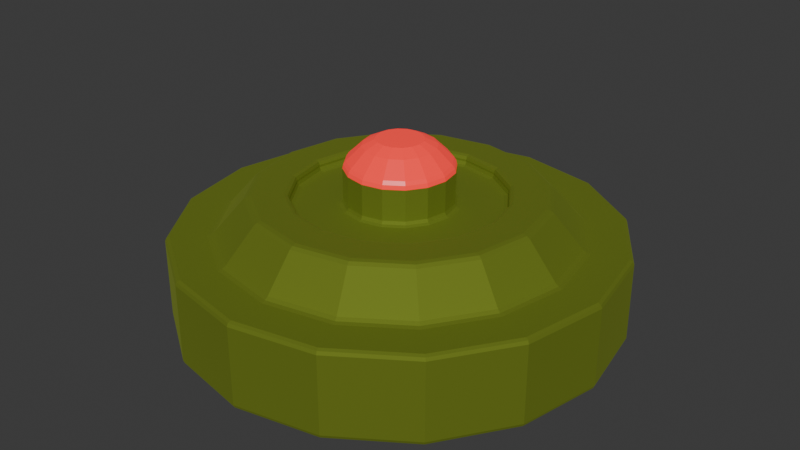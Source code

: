 # Source: LowPolyMine.blend  (saved by Blender 4.0.36; exported with 4.5.12 LTS)
import bpy
from mathutils import Matrix  # noqa: F401  (used for matrix-valued properties, if any)

bpy.ops.wm.read_factory_settings(use_empty=True)
scene = bpy.context.scene
scene.name = 'Scene'

# ---- collections
col_collection = bpy.data.collections.new('Collection'); scene.collection.children.link(col_collection)

# ---- materials (node trees are filled in below, after node groups)
mat_mine = bpy.data.materials.new('mine')
mat_mineglow = bpy.data.materials.new('mineglow')

# ---- material node trees
mat_mine.use_nodes = True; mat_mine.node_tree.nodes.clear()
_N = mat_mine.node_tree.nodes; _L = mat_mine.node_tree.links
n0 = _N.new('ShaderNodeBsdfPrincipled'); n0.name = 'Principled BSDF'; n0.location = (10, 300)
n0.inputs[0].default_value = (0.2875, 0.3564, 0.0497, 1.0)
n0.inputs[1].default_value = 0.9955
n0.inputs[2].default_value = 0.8591
n0.inputs[3].default_value = 1.45
n1 = _N.new('ShaderNodeOutputMaterial'); n1.name = 'Material Output'; n1.location = (300, 300)
_L.new(n0.outputs[0], n1.inputs[0])
n1.is_active_output = True
mat_mineglow.use_nodes = True; mat_mineglow.node_tree.nodes.clear()
_N = mat_mineglow.node_tree.nodes; _L = mat_mineglow.node_tree.links
n0 = _N.new('ShaderNodeOutputMaterial'); n0.name = 'Material Output'; n0.location = (300, 300)
n1 = _N.new('ShaderNodeBsdfPrincipled'); n1.name = 'Principled BSDF'; n1.location = (10, 300)
n1.inputs[0].default_value = (0.8, 0.03389, 0.02787, 1.0)
n1.inputs[2].default_value = 0.3227
n1.inputs[3].default_value = 1.45
n1.inputs[27].default_value = (0.7989, 0.0344, 0.02833, 1.0)
n1.inputs[28].default_value = 0.7
_L.new(n1.outputs[0], n0.inputs[0])
n0.is_active_output = True

# ---- world
world_world = bpy.data.worlds.new('World'); scene.world = world_world
world_world.use_nodes = True; world_world.node_tree.nodes.clear()
_N = world_world.node_tree.nodes; _L = world_world.node_tree.links
n0 = _N.new('ShaderNodeOutputWorld'); n0.name = 'World Output'; n0.location = (300, 300)
n1 = _N.new('ShaderNodeBackground'); n1.name = 'Background'; n1.location = (10, 300)
n1.inputs[0].default_value = (0.05088, 0.05088, 0.05088, 1.0)
_L.new(n1.outputs[0], n0.inputs[0])
n0.is_active_output = True
world_world.color = (0.05088, 0.05088, 0.05088)
world_world.use_sun_shadow = False
world_world.sun_shadow_jitter_overblur = 0.0

# ---- meshes
me_cylinder = bpy.data.meshes.new('Cylinder')
me_cylinder.from_pydata([(0.0, 0.6285, -0.07813), (0.2405, 0.5807, -0.07813), (0.4444, 0.4444, -0.07813), (0.5807, 0.2405, -0.07813), (0.6285, 0.0, -0.07813), (0.5807, -0.2405, -0.07813), (0.4444, -0.4444, -0.07813), (0.2405, -0.5807, -0.07813), (0.0, -0.6285, -0.07813), (-0.2405, -0.5807, -0.07813), (-0.4444, -0.4444, -0.07813), (-0.5807, -0.2405, -0.07813), (-0.6285, 0.0, -0.07813), (-0.5807, 0.2405, -0.07813), (-0.4444, 0.4444, -0.07813), (-0.2405, 0.5807, -0.07813), (0.06167, 0.1489, 0.7017), (1.351e-08, 0.1611, 0.7017), (0.1139, 0.1139, 0.7017), (0.1489, 0.06167, 0.7017), (0.1611, 3.203e-08, 0.7017), (0.1489, -0.06167, 0.7017), (0.1139, -0.1139, 0.7017), (0.06167, -0.1489, 0.7017), (1.351e-08, -0.1611, 0.7017), (-0.06167, -0.1489, 0.7017), (-0.1139, -0.1139, 0.7017), (-0.1489, -0.06167, 0.7017), (-0.1611, 7.956e-09, 0.7017), (-0.1489, 0.06167, 0.7017), (-0.1139, 0.1139, 0.7017), (-0.06167, 0.1489, 0.7017), (0.04001, 0.09658, 0.7299), (1.76e-08, 0.1045, 0.7299), (0.07392, 0.07392, 0.7299), (0.09658, 0.04001, 0.7299), (0.1045, 2.111e-08, 0.7299), (0.09658, -0.04001, 0.7299), (0.07392, -0.07392, 0.7299), (0.04001, -0.09658, 0.7299), (1.76e-08, -0.1045, 0.7299), (-0.04001, -0.09658, 0.7299), (-0.07392, -0.07392, 0.7299), (-0.09658, -0.04001, 0.7299), (-0.1045, 5.489e-09, 0.7299), (-0.09658, 0.04001, 0.7299), (-0.07392, 0.07392, 0.7299), (-0.04001, 0.09658, 0.7299), (4.854e-06, 2.019e-06, 0.7299), (-1.261e-05, 0.0, -0.07813), (0.0, 0.8219, 0.3157), (3.99e-10, 0.7883, 0.3309), (1.164e-10, 0.8036, 0.3202), (0.3017, 0.7283, 0.3309), (0.3145, 0.7593, 0.3157), (0.3075, 0.7424, 0.3202), (0.5574, 0.5574, 0.3309), (0.5812, 0.5812, 0.3157), (0.5682, 0.5682, 0.3202), (0.7283, 0.3017, 0.3309), (0.7593, 0.3145, 0.3157), (0.7424, 0.3075, 0.3202), (0.7883, 1.845e-10, 0.3309), (0.8219, 0.0, 0.3157), (0.8036, 5.821e-11, 0.3202), (0.7283, -0.3017, 0.3309), (0.7593, -0.3145, 0.3157), (0.7424, -0.3075, 0.3202), (0.5574, -0.5574, 0.3309), (0.5812, -0.5812, 0.3157), (0.5682, -0.5682, 0.3202), (0.3017, -0.7283, 0.3309), (0.3145, -0.7593, 0.3157), (0.3075, -0.7424, 0.3202), (3.99e-10, -0.7883, 0.3309), (0.0, -0.8219, 0.3157), (1.164e-10, -0.8036, 0.3202), (-0.3017, -0.7283, 0.3309), (-0.3145, -0.7593, 0.3157), (-0.3075, -0.7424, 0.3202), (-0.5574, -0.5574, 0.3309), (-0.5812, -0.5812, 0.3157), (-0.5682, -0.5682, 0.3202), (-0.7283, -0.3017, 0.3309), (-0.7593, -0.3145, 0.3157), (-0.7424, -0.3075, 0.3202), (-0.7883, 1.845e-10, 0.3309), (-0.8219, 0.0, 0.3157), (-0.8036, 5.821e-11, 0.3202), (-0.7283, 0.3017, 0.3309), (-0.7593, 0.3145, 0.3157), (-0.7424, 0.3075, 0.3202), (-0.5574, 0.5574, 0.3309), (-0.5812, 0.5812, 0.3157), (-0.5682, 0.5682, 0.3202), (-0.3017, 0.7283, 0.3309), (-0.3145, 0.7593, 0.3157), (-0.3075, 0.7424, 0.3202), (0.3749, 0.905, 0.3157), (0.3827, 0.9239, 0.2957), (0.3804, 0.9184, 0.3099), (0.0, 1.0, 0.2957), (0.0, 0.9796, 0.3157), (0.0, 0.994, 0.3099), (0.6927, 0.6927, 0.3157), (0.7071, 0.7071, 0.2957), (0.7029, 0.7029, 0.3099), (0.905, 0.3749, 0.3157), (0.9239, 0.3827, 0.2957), (0.9184, 0.3804, 0.3099), (0.9796, 0.0, 0.3157), (1.0, 0.0, 0.2957), (0.994, 0.0, 0.3099), (0.905, -0.3749, 0.3157), (0.9239, -0.3827, 0.2957), (0.9184, -0.3804, 0.3099), (0.6927, -0.6927, 0.3157), (0.7071, -0.7071, 0.2957), (0.7029, -0.7029, 0.3099), (0.3749, -0.905, 0.3157), (0.3827, -0.9239, 0.2957), (0.3804, -0.9184, 0.3099), (0.0, -0.9796, 0.3157), (0.0, -1.0, 0.2957), (0.0, -0.994, 0.3099), (-0.3749, -0.905, 0.3157), (-0.3827, -0.9239, 0.2957), (-0.3804, -0.9184, 0.3099), (-0.6927, -0.6927, 0.3157), (-0.7071, -0.7071, 0.2957), (-0.7029, -0.7029, 0.3099), (-0.905, -0.3749, 0.3157), (-0.9239, -0.3827, 0.2957), (-0.9184, -0.3804, 0.3099), (-0.9796, 0.0, 0.3157), (-1.0, 0.0, 0.2957), (-0.994, 0.0, 0.3099), (-0.905, 0.3749, 0.3157), (-0.9239, 0.3827, 0.2957), (-0.9184, 0.3804, 0.3099), (-0.6927, 0.6927, 0.3157), (-0.7071, 0.7071, 0.2957), (-0.7029, 0.7029, 0.3099), (-0.3749, 0.905, 0.3157), (-0.3827, 0.9239, 0.2957), (-0.3804, 0.9184, 0.3099), (0.1791, 0.4324, 0.4738), (0.1869, 0.4512, 0.4938), (0.1814, 0.4379, 0.4879), (5.871e-09, 0.4884, 0.4938), (5.137e-09, 0.468, 0.4738), (5.733e-09, 0.474, 0.4879), (0.3309, 0.3309, 0.4738), (0.3454, 0.3454, 0.4938), (0.3352, 0.3352, 0.4879), (0.4324, 0.1791, 0.4738), (0.4512, 0.1869, 0.4938), (0.4379, 0.1814, 0.4879), (0.468, 3.516e-09, 0.4738), (0.4884, 3.361e-09, 0.4938), (0.474, 3.463e-09, 0.4879), (0.4324, -0.1791, 0.4738), (0.4512, -0.1869, 0.4938), (0.4379, -0.1814, 0.4879), (0.3309, -0.3309, 0.4738), (0.3454, -0.3454, 0.4938), (0.3352, -0.3352, 0.4879), (0.1791, -0.4324, 0.4738), (0.1869, -0.4512, 0.4938), (0.1814, -0.4379, 0.4879), (5.137e-09, -0.468, 0.4738), (5.871e-09, -0.4884, 0.4938), (5.733e-09, -0.474, 0.4879), (-0.1791, -0.4324, 0.4738), (-0.1869, -0.4512, 0.4938), (-0.1814, -0.4379, 0.4879), (-0.3309, -0.3309, 0.4738), (-0.3454, -0.3454, 0.4938), (-0.3352, -0.3352, 0.4879), (-0.4324, -0.1791, 0.4738), (-0.4512, -0.1869, 0.4938), (-0.4379, -0.1814, 0.4879), (-0.468, 3.516e-09, 0.4738), (-0.4884, 3.361e-09, 0.4938), (-0.474, 3.492e-09, 0.4879), (-0.4324, 0.1791, 0.4738), (-0.4512, 0.1869, 0.4938), (-0.4379, 0.1814, 0.4879), (-0.3309, 0.3309, 0.4738), (-0.3454, 0.3454, 0.4938), (-0.3352, 0.3352, 0.4879), (-0.1791, 0.4324, 0.4738), (-0.1869, 0.4512, 0.4938), (-0.1814, 0.4379, 0.4879), (0.2397, 0.5786, 0.4938), (0.2525, 0.6097, 0.4786), (0.2467, 0.5955, 0.4893), (4.27e-09, 0.6599, 0.4786), (4.824e-09, 0.6263, 0.4938), (4.598e-09, 0.6446, 0.4893), (0.4428, 0.4428, 0.4938), (0.4666, 0.4666, 0.4786), (0.4558, 0.4558, 0.4893), (0.5786, 0.2397, 0.4938), (0.6097, 0.2525, 0.4786), (0.5955, 0.2467, 0.4893), (0.6263, 2.314e-09, 0.4938), (0.6599, 1.974e-09, 0.4786), (0.6446, 2.154e-09, 0.4893), (0.5786, -0.2397, 0.4938), (0.6097, -0.2525, 0.4786), (0.5955, -0.2467, 0.4893), (0.4428, -0.4428, 0.4938), (0.4666, -0.4666, 0.4786), (0.4558, -0.4558, 0.4893), (0.2397, -0.5786, 0.4938), (0.2525, -0.6097, 0.4786), (0.2467, -0.5955, 0.4893), (4.824e-09, -0.6263, 0.4938), (4.27e-09, -0.6599, 0.4786), (4.598e-09, -0.6446, 0.4893), (-0.2397, -0.5786, 0.4938), (-0.2525, -0.6097, 0.4786), (-0.2467, -0.5955, 0.4893), (-0.4428, -0.4428, 0.4938), (-0.4666, -0.4666, 0.4786), (-0.4558, -0.4558, 0.4893), (-0.5786, -0.2397, 0.4938), (-0.6097, -0.2525, 0.4786), (-0.5955, -0.2467, 0.4893), (-0.6263, 2.314e-09, 0.4938), (-0.6599, 1.974e-09, 0.4786), (-0.6446, 2.154e-09, 0.4893), (-0.5786, 0.2397, 0.4938), (-0.6097, 0.2525, 0.4786), (-0.5955, 0.2467, 0.4893), (-0.4428, 0.4428, 0.4938), (-0.4666, 0.4666, 0.4786), (-0.4558, 0.4558, 0.4893), (-0.2397, 0.5786, 0.4938), (-0.2525, 0.6097, 0.4786), (-0.2467, 0.5955, 0.4893), (0.09249, 0.2233, 0.4643), (0.1003, 0.2421, 0.4443), (0.09478, 0.2288, 0.4502), (-1.025e-08, 0.2621, 0.4443), (-9.981e-09, 0.2417, 0.4643), (-1.074e-08, 0.2477, 0.4502), (0.1709, 0.1709, 0.4643), (0.1853, 0.1853, 0.4443), (0.1751, 0.1751, 0.4502), (0.2233, 0.09249, 0.4643), (0.2421, 0.1003, 0.4443), (0.2288, 0.09478, 0.4502), (0.2417, 4.478e-08, 0.4643), (0.2621, 4.106e-08, 0.4443), (0.2477, 4.371e-08, 0.4502), (0.2233, -0.09249, 0.4643), (0.2421, -0.1003, 0.4443), (0.2288, -0.09478, 0.4502), (0.1709, -0.1709, 0.4643), (0.1853, -0.1853, 0.4443), (0.1751, -0.1751, 0.4502), (0.09249, -0.2233, 0.4643), (0.1003, -0.2421, 0.4443), (0.09478, -0.2288, 0.4502), (-9.981e-09, -0.2417, 0.4643), (-1.025e-08, -0.2621, 0.4443), (-1.074e-08, -0.2477, 0.4502), (-0.09249, -0.2233, 0.4643), (-0.1003, -0.2421, 0.4443), (-0.09478, -0.2288, 0.4502), (-0.1709, -0.1709, 0.4643), (-0.1853, -0.1853, 0.4443), (-0.1751, -0.1751, 0.4502), (-0.2233, -0.09249, 0.4643), (-0.2421, -0.1003, 0.4443), (-0.2288, -0.09478, 0.4502), (-0.2417, 8.674e-09, 0.4643), (-0.2621, 8.209e-09, 0.4443), (-0.2477, 8.586e-09, 0.4502), (-0.2233, 0.09249, 0.4643), (-0.2421, 0.1003, 0.4443), (-0.2288, 0.09478, 0.4502), (-0.1709, 0.1709, 0.4643), (-0.1853, 0.1853, 0.4443), (-0.1751, 0.1751, 0.4502), (-0.09249, 0.2233, 0.4643), (-0.1003, 0.2421, 0.4443), (-0.09478, 0.2288, 0.4502), (0.1713, 0.4136, 0.4443), (0.1791, 0.4324, 0.4643), (0.1768, 0.4269, 0.4502), (4.716e-09, 0.468, 0.4643), (2.433e-09, 0.4476, 0.4443), (3.638e-09, 0.462, 0.4502), (0.3165, 0.3165, 0.4443), (0.3309, 0.3309, 0.4643), (0.3267, 0.3267, 0.4502), (0.4136, 0.1713, 0.4443), (0.4324, 0.1791, 0.4643), (0.4269, 0.1768, 0.4502), (0.4476, 7.234e-09, 0.4443), (0.468, 3.516e-09, 0.4643), (0.462, 4.569e-09, 0.4502), (0.4136, -0.1713, 0.4443), (0.4324, -0.1791, 0.4643), (0.4269, -0.1768, 0.4502), (0.3165, -0.3165, 0.4443), (0.3309, -0.3309, 0.4643), (0.3267, -0.3267, 0.4502), (0.1713, -0.4136, 0.4443), (0.1791, -0.4324, 0.4643), (0.1768, -0.4269, 0.4502), (2.433e-09, -0.4476, 0.4443), (4.716e-09, -0.468, 0.4643), (3.667e-09, -0.462, 0.4502), (-0.1713, -0.4136, 0.4443), (-0.1791, -0.4324, 0.4643), (-0.1768, -0.4269, 0.4502), (-0.3165, -0.3165, 0.4443), (-0.3309, -0.3309, 0.4643), (-0.3267, -0.3267, 0.4502), (-0.4136, -0.1713, 0.4443), (-0.4324, -0.1791, 0.4643), (-0.4269, -0.1768, 0.4502), (-0.4476, 3.981e-09, 0.4443), (-0.468, 3.516e-09, 0.4643), (-0.462, 3.609e-09, 0.4502), (-0.4136, 0.1713, 0.4443), (-0.4324, 0.1791, 0.4643), (-0.4269, 0.1768, 0.4502), (-0.3165, 0.3165, 0.4443), (-0.3309, 0.3309, 0.4643), (-0.3267, 0.3267, 0.4502), (-0.1713, 0.4136, 0.4443), (-0.1791, 0.4324, 0.4643), (-0.1768, 0.4269, 0.4502), (0.08696, 0.2099, 0.6371), (0.09249, 0.2233, 0.603), (0.09087, 0.2194, 0.6213), (1.579e-09, 0.2417, 0.603), (5.087e-09, 0.2272, 0.6371), (3.26e-09, 0.2375, 0.6213), (0.1607, 0.1607, 0.6371), (0.1709, 0.1709, 0.603), (0.1679, 0.1679, 0.6213), (0.2099, 0.08696, 0.6371), (0.2233, 0.09249, 0.603), (0.2194, 0.09087, 0.6213), (0.2272, 4.249e-08, 0.6371), (0.2417, 4.478e-08, 0.603), (0.2375, 4.412e-08, 0.6213), (0.2099, -0.08696, 0.6371), (0.2233, -0.09249, 0.603), (0.2194, -0.09087, 0.6213), (0.1607, -0.1607, 0.6371), (0.1709, -0.1709, 0.603), (0.1679, -0.1679, 0.6213), (0.08696, -0.2099, 0.6371), (0.09249, -0.2233, 0.603), (0.09087, -0.2194, 0.6213), (5.087e-09, -0.2272, 0.6371), (1.579e-09, -0.2417, 0.603), (3.26e-09, -0.2375, 0.6213), (-0.08696, -0.2099, 0.6371), (-0.09249, -0.2233, 0.603), (-0.09087, -0.2194, 0.6213), (-0.1607, -0.1607, 0.6371), (-0.1709, -0.1709, 0.603), (-0.1679, -0.1679, 0.6213), (-0.2099, -0.08696, 0.6371), (-0.2233, -0.09249, 0.603), (-0.2194, -0.09087, 0.6213), (-0.2272, 8.545e-09, 0.6371), (-0.2417, 8.674e-09, 0.603), (-0.2375, 8.644e-09, 0.6213), (-0.2099, 0.08696, 0.6371), (-0.2233, 0.09249, 0.603), (-0.2194, 0.09087, 0.6213), (-0.1607, 0.1607, 0.6371), (-0.1709, 0.1709, 0.603), (-0.1679, 0.1679, 0.6213), (-0.08696, 0.2099, 0.6371), (-0.09249, 0.2233, 0.603), (-0.09087, 0.2194, 0.6213), (0.0, 0.9796, -0.07813), (0.0, 1.0, -0.05813), (0.0, 0.994, -0.07227), (0.3827, 0.9239, -0.05813), (0.3749, 0.905, -0.07813), (0.3804, 0.9184, -0.07227), (0.7071, 0.7071, -0.05813), (0.6927, 0.6927, -0.07813), (0.7029, 0.7029, -0.07227), (0.9239, 0.3827, -0.05813), (0.905, 0.3749, -0.07813), (0.9184, 0.3804, -0.07227), (1.0, 0.0, -0.05813), (0.9796, 0.0, -0.07813), (0.994, 0.0, -0.07227), (0.9239, -0.3827, -0.05813), (0.905, -0.3749, -0.07813), (0.9184, -0.3804, -0.07227), (0.7071, -0.7071, -0.05813), (0.6927, -0.6927, -0.07813), (0.7029, -0.7029, -0.07227), (0.3827, -0.9239, -0.05813), (0.3749, -0.905, -0.07813), (0.3804, -0.9184, -0.07227), (0.0, -1.0, -0.05813), (0.0, -0.9796, -0.07813), (0.0, -0.994, -0.07227), (-0.3827, -0.9239, -0.05813), (-0.3749, -0.905, -0.07813), (-0.3804, -0.9184, -0.07227), (-0.7071, -0.7071, -0.05813), (-0.6927, -0.6927, -0.07813), (-0.7029, -0.7029, -0.07227), (-0.9239, -0.3827, -0.05813), (-0.905, -0.3749, -0.07813), (-0.9184, -0.3804, -0.07227), (-1.0, 0.0, -0.05813), (-0.9796, 0.0, -0.07813), (-0.994, 0.0, -0.07227), (-0.9239, 0.3827, -0.05813), (-0.905, 0.3749, -0.07813), (-0.9184, 0.3804, -0.07227), (-0.7071, 0.7071, -0.05813), (-0.6927, 0.6927, -0.07813), (-0.7029, 0.7029, -0.07227), (-0.3827, 0.9239, -0.05813), (-0.3749, 0.905, -0.07813), (-0.3804, 0.9184, -0.07227)], [], [(389, 99, 105, 392), (431, 144, 101, 387), (395, 108, 111, 398), (398, 111, 114, 401), (401, 114, 117, 404), (404, 117, 120, 407), (407, 120, 123, 410), (410, 123, 126, 413), (413, 126, 129, 416), (416, 129, 132, 419), (419, 132, 135, 422), (422, 135, 138, 425), (425, 138, 141, 428), (428, 141, 144, 431), (68, 65, 210, 213), (146, 150, 293, 291), (392, 105, 108, 395), (0, 49, 14, 15), (51, 95, 240, 197), (59, 56, 201, 204), (62, 59, 204, 207), (63, 66, 113, 110), (65, 62, 207, 210), (71, 68, 213, 216), (74, 71, 216, 219), (77, 74, 219, 222), (80, 77, 222, 225), (83, 80, 225, 228), (86, 83, 228, 231), (89, 86, 231, 234), (92, 89, 234, 237), (95, 92, 237, 240), (387, 101, 99, 389), (56, 53, 195, 201), (167, 164, 309, 312), (87, 90, 137, 134), (66, 69, 116, 113), (90, 93, 140, 137), (69, 72, 119, 116), (93, 96, 143, 140), (72, 75, 122, 119), (50, 54, 98, 102), (96, 50, 102, 143), (75, 78, 125, 122), (54, 57, 104, 98), (78, 81, 128, 125), (57, 60, 107, 104), (81, 84, 131, 128), (60, 63, 110, 107), (84, 87, 134, 131), (152, 146, 291, 297), (149, 147, 194, 198), (158, 155, 300, 303), (161, 158, 303, 306), (162, 165, 212, 209), (164, 161, 306, 309), (170, 167, 312, 315), (173, 170, 315, 318), (176, 173, 318, 321), (179, 176, 321, 324), (182, 179, 324, 327), (185, 182, 327, 330), (188, 185, 330, 333), (191, 188, 333, 336), (242, 246, 341, 339), (155, 152, 297, 300), (254, 251, 348, 351), (186, 189, 236, 233), (165, 168, 215, 212), (189, 192, 239, 236), (168, 171, 218, 215), (147, 153, 200, 194), (192, 149, 198, 239), (171, 174, 221, 218), (150, 191, 336, 293), (174, 177, 224, 221), (153, 156, 203, 200), (177, 180, 227, 224), (156, 159, 206, 203), (180, 183, 230, 227), (159, 162, 209, 206), (183, 186, 233, 230), (248, 242, 339, 345), (245, 243, 290, 294), (251, 248, 345, 348), (257, 254, 351, 354), (260, 257, 354, 357), (263, 260, 357, 360), (266, 263, 360, 363), (269, 266, 363, 366), (272, 269, 366, 369), (275, 272, 369, 372), (278, 275, 372, 375), (281, 278, 375, 378), (284, 281, 378, 381), (287, 284, 381, 384), (338, 342, 17, 16), (249, 252, 299, 296), (365, 362, 24, 25), (273, 276, 323, 320), (252, 255, 302, 299), (276, 279, 326, 323), (255, 258, 305, 302), (279, 282, 329, 326), (258, 261, 308, 305), (282, 285, 332, 329), (261, 264, 311, 308), (285, 288, 335, 332), (264, 267, 314, 311), (243, 249, 296, 290), (288, 245, 294, 335), (267, 270, 317, 314), (246, 287, 384, 341), (270, 273, 320, 317), (21, 20, 36, 37), (344, 338, 16, 18), (347, 344, 18, 19), (368, 365, 25, 26), (342, 383, 31, 17), (371, 368, 26, 27), (350, 347, 19, 20), (374, 371, 27, 28), (353, 350, 20, 21), (377, 374, 28, 29), (356, 353, 21, 22), (380, 377, 29, 30), (359, 356, 22, 23), (383, 380, 30, 31), (362, 359, 23, 24), (1, 0, 386, 390), (32, 48, 35, 34), (29, 28, 44, 45), (22, 21, 37, 38), (30, 29, 45, 46), (23, 22, 38, 39), (31, 30, 46, 47), (24, 23, 39, 40), (16, 17, 33, 32), (17, 31, 47, 33), (25, 24, 40, 41), (18, 16, 32, 34), (26, 25, 41, 42), (19, 18, 34, 35), (27, 26, 42, 43), (20, 19, 35, 36), (28, 27, 43, 44), (35, 48, 37, 36), (37, 48, 39, 38), (39, 48, 41, 40), (41, 48, 43, 42), (43, 48, 45, 44), (45, 48, 47, 46), (47, 48, 32, 33), (0, 15, 432, 386), (3, 2, 393, 396), (4, 3, 396, 399), (5, 4, 399, 402), (6, 5, 402, 405), (7, 6, 405, 408), (8, 7, 408, 411), (9, 8, 411, 414), (10, 9, 414, 417), (11, 10, 417, 420), (12, 11, 420, 423), (13, 12, 423, 426), (14, 13, 426, 429), (15, 14, 429, 432), (2, 1, 390, 393), (14, 49, 12, 13), (12, 49, 10, 11), (10, 49, 8, 9), (8, 49, 6, 7), (6, 49, 4, 5), (4, 49, 2, 3), (2, 49, 0, 1), (387, 389, 391, 388), (388, 391, 390, 386), (99, 101, 103, 100), (100, 103, 102, 98), (389, 392, 394, 391), (391, 394, 393, 390), (105, 99, 100, 106), (106, 100, 98, 104), (392, 395, 397, 394), (394, 397, 396, 393), (108, 105, 106, 109), (109, 106, 104, 107), (395, 398, 400, 397), (397, 400, 399, 396), (111, 108, 109, 112), (112, 109, 107, 110), (398, 401, 403, 400), (400, 403, 402, 399), (114, 111, 112, 115), (115, 112, 110, 113), (401, 404, 406, 403), (403, 406, 405, 402), (117, 114, 115, 118), (118, 115, 113, 116), (404, 407, 409, 406), (406, 409, 408, 405), (120, 117, 118, 121), (121, 118, 116, 119), (407, 410, 412, 409), (409, 412, 411, 408), (123, 120, 121, 124), (124, 121, 119, 122), (410, 413, 415, 412), (412, 415, 414, 411), (126, 123, 124, 127), (127, 124, 122, 125), (413, 416, 418, 415), (415, 418, 417, 414), (129, 126, 127, 130), (130, 127, 125, 128), (416, 419, 421, 418), (418, 421, 420, 417), (132, 129, 130, 133), (133, 130, 128, 131), (419, 422, 424, 421), (421, 424, 423, 420), (135, 132, 133, 136), (136, 133, 131, 134), (422, 425, 427, 424), (424, 427, 426, 423), (138, 135, 136, 139), (139, 136, 134, 137), (425, 428, 430, 427), (427, 430, 429, 426), (141, 138, 139, 142), (142, 139, 137, 140), (428, 431, 433, 430), (430, 433, 432, 429), (144, 141, 142, 145), (145, 142, 140, 143), (431, 387, 388, 433), (433, 388, 386, 432), (101, 144, 145, 103), (103, 145, 143, 102), (54, 50, 52, 55), (55, 52, 51, 53), (57, 54, 55, 58), (58, 55, 53, 56), (60, 57, 58, 61), (61, 58, 56, 59), (63, 60, 61, 64), (64, 61, 59, 62), (66, 63, 64, 67), (67, 64, 62, 65), (69, 66, 67, 70), (70, 67, 65, 68), (72, 69, 70, 73), (73, 70, 68, 71), (75, 72, 73, 76), (76, 73, 71, 74), (78, 75, 76, 79), (79, 76, 74, 77), (81, 78, 79, 82), (82, 79, 77, 80), (84, 81, 82, 85), (85, 82, 80, 83), (87, 84, 85, 88), (88, 85, 83, 86), (90, 87, 88, 91), (91, 88, 86, 89), (93, 90, 91, 94), (94, 91, 89, 92), (96, 93, 94, 97), (97, 94, 92, 95), (50, 96, 97, 52), (52, 97, 95, 51), (195, 197, 199, 196), (196, 199, 198, 194), (201, 195, 196, 202), (202, 196, 194, 200), (204, 201, 202, 205), (205, 202, 200, 203), (207, 204, 205, 208), (208, 205, 203, 206), (210, 207, 208, 211), (211, 208, 206, 209), (213, 210, 211, 214), (214, 211, 209, 212), (216, 213, 214, 217), (217, 214, 212, 215), (219, 216, 217, 220), (220, 217, 215, 218), (222, 219, 220, 223), (223, 220, 218, 221), (225, 222, 223, 226), (226, 223, 221, 224), (228, 225, 226, 229), (229, 226, 224, 227), (231, 228, 229, 232), (232, 229, 227, 230), (234, 231, 232, 235), (235, 232, 230, 233), (237, 234, 235, 238), (238, 235, 233, 236), (240, 237, 238, 241), (241, 238, 236, 239), (197, 240, 241, 199), (199, 241, 239, 198), (147, 149, 151, 148), (148, 151, 150, 146), (153, 147, 148, 154), (154, 148, 146, 152), (156, 153, 154, 157), (157, 154, 152, 155), (159, 156, 157, 160), (160, 157, 155, 158), (162, 159, 160, 163), (163, 160, 158, 161), (165, 162, 163, 166), (166, 163, 161, 164), (168, 165, 166, 169), (169, 166, 164, 167), (171, 168, 169, 172), (172, 169, 167, 170), (174, 171, 172, 175), (175, 172, 170, 173), (177, 174, 175, 178), (178, 175, 173, 176), (180, 177, 178, 181), (181, 178, 176, 179), (183, 180, 181, 184), (184, 181, 179, 182), (186, 183, 184, 187), (187, 184, 182, 185), (189, 186, 187, 190), (190, 187, 185, 188), (192, 189, 190, 193), (193, 190, 188, 191), (149, 192, 193, 151), (151, 193, 191, 150), (291, 293, 295, 292), (292, 295, 294, 290), (297, 291, 292, 298), (298, 292, 290, 296), (300, 297, 298, 301), (301, 298, 296, 299), (303, 300, 301, 304), (304, 301, 299, 302), (306, 303, 304, 307), (307, 304, 302, 305), (309, 306, 307, 310), (310, 307, 305, 308), (312, 309, 310, 313), (313, 310, 308, 311), (315, 312, 313, 316), (316, 313, 311, 314), (318, 315, 316, 319), (319, 316, 314, 317), (321, 318, 319, 322), (322, 319, 317, 320), (324, 321, 322, 325), (325, 322, 320, 323), (327, 324, 325, 328), (328, 325, 323, 326), (330, 327, 328, 331), (331, 328, 326, 329), (333, 330, 331, 334), (334, 331, 329, 332), (336, 333, 334, 337), (337, 334, 332, 335), (293, 336, 337, 295), (295, 337, 335, 294), (243, 245, 247, 244), (244, 247, 246, 242), (249, 243, 244, 250), (250, 244, 242, 248), (252, 249, 250, 253), (253, 250, 248, 251), (255, 252, 253, 256), (256, 253, 251, 254), (258, 255, 256, 259), (259, 256, 254, 257), (261, 258, 259, 262), (262, 259, 257, 260), (264, 261, 262, 265), (265, 262, 260, 263), (267, 264, 265, 268), (268, 265, 263, 266), (270, 267, 268, 271), (271, 268, 266, 269), (273, 270, 271, 274), (274, 271, 269, 272), (276, 273, 274, 277), (277, 274, 272, 275), (279, 276, 277, 280), (280, 277, 275, 278), (282, 279, 280, 283), (283, 280, 278, 281), (285, 282, 283, 286), (286, 283, 281, 284), (288, 285, 286, 289), (289, 286, 284, 287), (245, 288, 289, 247), (247, 289, 287, 246), (339, 341, 343, 340), (340, 343, 342, 338), (345, 339, 340, 346), (346, 340, 338, 344), (348, 345, 346, 349), (349, 346, 344, 347), (351, 348, 349, 352), (352, 349, 347, 350), (354, 351, 352, 355), (355, 352, 350, 353), (357, 354, 355, 358), (358, 355, 353, 356), (360, 357, 358, 361), (361, 358, 356, 359), (363, 360, 361, 364), (364, 361, 359, 362), (366, 363, 364, 367), (367, 364, 362, 365), (369, 366, 367, 370), (370, 367, 365, 368), (372, 369, 370, 373), (373, 370, 368, 371), (375, 372, 373, 376), (376, 373, 371, 374), (378, 375, 376, 379), (379, 376, 374, 377), (381, 378, 379, 382), (382, 379, 377, 380), (384, 381, 382, 385), (385, 382, 380, 383), (341, 384, 385, 343), (343, 385, 383, 342), (53, 51, 197, 195)])
me_cylinder.polygons.foreach_set('material_index', [0, 0, 0, 0, 0, 0, 0, 0, 0, 0, 0, 0, 0, 0, 0, 0, 0, 0, 0, 0, 0, 0, 0, 0, 0, 0, 0, 0, 0, 0, 0, 0, 0, 0, 0, 0, 0, 0, 0, 0, 0, 0, 0, 0, 0, 0, 0, 0, 0, 0, 0, 0, 0, 0, 0, 0, 0, 0, 0, 0, 0, 0, 0, 0, 0, 0, 0, 0, 0, 0, 0, 0, 0, 0, 0, 0, 0, 0, 0, 0, 0, 0, 0, 0, 0, 0, 0, 0, 0, 0, 0, 0, 0, 0, 0, 0, 1, 0, 1, 0, 0, 0, 0, 0, 0, 0, 0, 0, 0, 0, 0, 0, 0, 0, 1, 1, 1, 1, 1, 1, 1, 1, 1, 1, 1, 1, 1, 1, 1, 0, 1, 1, 1, 1, 1, 1, 1, 1, 1, 1, 1, 1, 1, 1, 1, 1, 1, 1, 1, 1, 1, 1, 1, 0, 0, 0, 0, 0, 0, 0, 0, 0, 0, 0, 0, 0, 0, 0, 0, 0, 0, 0, 0, 0, 0, 0, 0, 0, 0, 0, 0, 0, 0, 0, 0, 0, 0, 0, 0, 0, 0, 0, 0, 0, 0, 0, 0, 0, 0, 0, 0, 0, 0, 0, 0, 0, 0, 0, 0, 0, 0, 0, 0, 0, 0, 0, 0, 0, 0, 0, 0, 0, 0, 0, 0, 0, 0, 0, 0, 0, 0, 0, 0, 0, 0, 0, 0, 0, 0, 0, 0, 0, 0, 0, 0, 0, 0, 0, 0, 0, 0, 0, 0, 0, 0, 0, 0, 0, 0, 0, 0, 0, 0, 0, 0, 0, 0, 0, 0, 0, 0, 0, 0, 0, 0, 0, 0, 0, 0, 0, 0, 0, 0, 0, 0, 0, 0, 0, 0, 0, 0, 0, 0, 0, 0, 0, 0, 0, 0, 0, 0, 0, 0, 0, 0, 0, 0, 0, 0, 0, 0, 0, 0, 0, 0, 0, 0, 0, 0, 0, 0, 0, 0, 0, 0, 0, 0, 0, 0, 0, 0, 0, 0, 0, 0, 0, 0, 0, 0, 0, 0, 0, 0, 0, 0, 0, 0, 0, 0, 0, 0, 0, 0, 0, 0, 0, 0, 0, 0, 0, 0, 0, 0, 0, 0, 0, 0, 0, 0, 0, 0, 0, 0, 0, 0, 0, 0, 0, 0, 0, 0, 0, 0, 0, 0, 0, 0, 0, 0, 0, 0, 0, 0, 0, 0, 0, 0, 0, 0, 1, 1, 1, 1, 1, 1, 1, 1, 1, 1, 1, 1, 1, 1, 1, 1, 1, 1, 1, 1, 1, 1, 1, 1, 1, 1, 1, 1, 1, 1, 1, 1, 0])
_uv = me_cylinder.uv_layers.new(name='UVMap')
_uv.uv.foreach_set('vector', [0.9375, 0.5254, 0.9375, 0.9746, 0.875, 0.9746, 0.875, 0.5254, 0.0625, 0.5254, 0.0625, 0.9746, 0.0, 0.9746, 0.0, 0.5254, 0.8125, 0.5254, 0.8125, 0.9746, 0.75, 0.9746, 0.75, 0.5254, 0.75, 0.5254, 0.75, 0.9746, 0.6875, 0.9746, 0.6875, 0.5254, 0.6875, 0.5254, 0.6875, 0.9746, 0.625, 0.9746, 0.625, 0.5254, 0.625, 0.5254, 0.625, 0.9746, 0.5625, 0.9746, 0.5625, 0.5254, 0.5625, 0.5254, 0.5625, 0.9746, 0.5, 0.9746, 0.5, 0.5254, 0.5, 0.5254, 0.5, 0.9746, 0.4375, 0.9746, 0.4375, 0.5254, 0.4375, 0.5254, 0.4375, 0.9746, 0.375, 0.9746, 0.375, 0.5254, 0.375, 0.5254, 0.375, 0.9746, 0.3125, 0.9746, 0.3125, 0.5254, 0.3125, 0.5254, 0.3125, 0.9746, 0.25, 0.9746, 0.25, 0.5254, 0.25, 0.5254, 0.25, 0.9746, 0.1875, 0.9746, 0.1875, 0.5254, 0.1875, 0.5254, 0.1875, 0.9746, 0.125, 0.9746, 0.125, 0.5254, 0.125, 0.5254, 0.125, 0.9746, 0.0625, 0.9746, 0.0625, 0.5254, 0.386, 0.114, 0.4277, 0.1764, 0.4277, 0.1764, 0.386, 0.114, 0.3033, 0.3786, 0.25, 0.3892, 0.25, 0.3892, 0.3033, 0.3786, 0.875, 0.5254, 0.875, 0.9746, 0.8125, 0.9746, 0.8125, 0.5254, 0.75, 0.4008, 0.75, 0.25, 0.6433, 0.3567, 0.6923, 0.3894, 0.25, 0.4424, 0.1764, 0.4277, 0.1764, 0.4277, 0.25, 0.4424, 0.4277, 0.3236, 0.386, 0.386, 0.386, 0.386, 0.4277, 0.3236, 0.4424, 0.25, 0.4277, 0.3236, 0.4277, 0.3236, 0.4424, 0.25, 0.4473, 0.25, 0.4322, 0.1745, 0.4672, 0.16, 0.4851, 0.25, 0.4277, 0.1764, 0.4424, 0.25, 0.4424, 0.25, 0.4277, 0.1764, 0.3236, 0.07228, 0.386, 0.114, 0.386, 0.114, 0.3236, 0.07228, 0.25, 0.05764, 0.3236, 0.07228, 0.3236, 0.07228, 0.25, 0.05764, 0.1764, 0.07228, 0.25, 0.05764, 0.25, 0.05764, 0.1764, 0.07228, 0.114, 0.114, 0.1764, 0.07228, 0.1764, 0.07228, 0.114, 0.114, 0.07228, 0.1764, 0.114, 0.114, 0.114, 0.114, 0.07228, 0.1764, 0.05764, 0.25, 0.07228, 0.1764, 0.07228, 0.1764, 0.05764, 0.25, 0.07228, 0.3236, 0.05764, 0.25, 0.05764, 0.25, 0.07228, 0.3236, 0.114, 0.386, 0.07228, 0.3236, 0.07228, 0.3236, 0.114, 0.386, 0.1764, 0.4277, 0.114, 0.386, 0.114, 0.386, 0.1764, 0.4277, 1.0, 0.5254, 1.0, 0.9746, 0.9375, 0.9746, 0.9375, 0.5254, 0.386, 0.386, 0.3236, 0.4277, 0.3236, 0.4277, 0.386, 0.386, 0.3033, 0.1214, 0.3484, 0.1516, 0.3484, 0.1516, 0.3033, 0.1214, 0.05274, 0.25, 0.06776, 0.3255, 0.03279, 0.34, 0.01489, 0.25, 0.4322, 0.1745, 0.3895, 0.1105, 0.4162, 0.08375, 0.4672, 0.16, 0.06776, 0.3255, 0.1105, 0.3895, 0.08375, 0.4162, 0.03279, 0.34, 0.3895, 0.1105, 0.3255, 0.06776, 0.34, 0.03279, 0.4162, 0.08375, 0.1105, 0.3895, 0.1745, 0.4322, 0.16, 0.4672, 0.08375, 0.4162, 0.3255, 0.06776, 0.25, 0.05274, 0.25, 0.01489, 0.34, 0.03279, 0.25, 0.4473, 0.3255, 0.4322, 0.34, 0.4672, 0.25, 0.4851, 0.1745, 0.4322, 0.25, 0.4473, 0.25, 0.4851, 0.16, 0.4672, 0.25, 0.05274, 0.1745, 0.06776, 0.16, 0.03279, 0.25, 0.01489, 0.3255, 0.4322, 0.3895, 0.3895, 0.4162, 0.4162, 0.34, 0.4672, 0.1745, 0.06776, 0.1105, 0.1105, 0.08375, 0.08375, 0.16, 0.03279, 0.3895, 0.3895, 0.4322, 0.3255, 0.4672, 0.34, 0.4162, 0.4162, 0.1105, 0.1105, 0.06776, 0.1745, 0.03279, 0.16, 0.08375, 0.08375, 0.4322, 0.3255, 0.4473, 0.25, 0.4851, 0.25, 0.4672, 0.34, 0.06776, 0.1745, 0.05274, 0.25, 0.01489, 0.25, 0.03279, 0.16, 0.3484, 0.3484, 0.3033, 0.3786, 0.3033, 0.3786, 0.3484, 0.3484, 0.25, 0.3953, 0.3056, 0.3842, 0.3213, 0.4221, 0.25, 0.4363, 0.3892, 0.25, 0.3786, 0.3033, 0.3786, 0.3033, 0.3892, 0.25, 0.3786, 0.1967, 0.3892, 0.25, 0.3892, 0.25, 0.3786, 0.1967, 0.3842, 0.1944, 0.3527, 0.1473, 0.3817, 0.1183, 0.4221, 0.1787, 0.3484, 0.1516, 0.3786, 0.1967, 0.3786, 0.1967, 0.3484, 0.1516, 0.25, 0.1108, 0.3033, 0.1214, 0.3033, 0.1214, 0.25, 0.1108, 0.1967, 0.1214, 0.25, 0.1108, 0.25, 0.1108, 0.1967, 0.1214, 0.1516, 0.1516, 0.1967, 0.1214, 0.1967, 0.1214, 0.1516, 0.1516, 0.1214, 0.1967, 0.1516, 0.1516, 0.1516, 0.1516, 0.1214, 0.1967, 0.1108, 0.25, 0.1214, 0.1967, 0.1214, 0.1967, 0.1108, 0.25, 0.1214, 0.3033, 0.1108, 0.25, 0.1108, 0.25, 0.1214, 0.3033, 0.1516, 0.3484, 0.1214, 0.3033, 0.1214, 0.3033, 0.1516, 0.3484, 0.1967, 0.3786, 0.1516, 0.3484, 0.1516, 0.3484, 0.1967, 0.3786, 0.2775, 0.3164, 0.25, 0.3219, 0.25, 0.3219, 0.2775, 0.3164, 0.3786, 0.3033, 0.3484, 0.3484, 0.3484, 0.3484, 0.3786, 0.3033, 0.3219, 0.25, 0.3164, 0.2775, 0.3164, 0.2775, 0.3219, 0.25, 0.1158, 0.3056, 0.1473, 0.3527, 0.1183, 0.3817, 0.07788, 0.3213, 0.3527, 0.1473, 0.3056, 0.1158, 0.3213, 0.07788, 0.3817, 0.1183, 0.1473, 0.3527, 0.1944, 0.3842, 0.1787, 0.4221, 0.1183, 0.3817, 0.3056, 0.1158, 0.25, 0.1047, 0.25, 0.0637, 0.3213, 0.07788, 0.3056, 0.3842, 0.3527, 0.3527, 0.3817, 0.3817, 0.3213, 0.4221, 0.1944, 0.3842, 0.25, 0.3953, 0.25, 0.4363, 0.1787, 0.4221, 0.25, 0.1047, 0.1944, 0.1158, 0.1787, 0.07788, 0.25, 0.0637, 0.25, 0.3892, 0.1967, 0.3786, 0.1967, 0.3786, 0.25, 0.3892, 0.1944, 0.1158, 0.1473, 0.1473, 0.1183, 0.1183, 0.1787, 0.07788, 0.3527, 0.3527, 0.3842, 0.3056, 0.4221, 0.3213, 0.3817, 0.3817, 0.1473, 0.1473, 0.1158, 0.1944, 0.07788, 0.1787, 0.1183, 0.1183, 0.3842, 0.3056, 0.3953, 0.25, 0.4363, 0.25, 0.4221, 0.3213, 0.1158, 0.1944, 0.1047, 0.25, 0.0637, 0.25, 0.07788, 0.1787, 0.3953, 0.25, 0.3842, 0.1944, 0.4221, 0.1787, 0.4363, 0.25, 0.1047, 0.25, 0.1158, 0.3056, 0.07788, 0.3213, 0.0637, 0.25, 0.3008, 0.3008, 0.2775, 0.3164, 0.2775, 0.3164, 0.3008, 0.3008, 0.25, 0.328, 0.2798, 0.322, 0.301, 0.373, 0.25, 0.3832, 0.3164, 0.2775, 0.3008, 0.3008, 0.3008, 0.3008, 0.3164, 0.2775, 0.3164, 0.2225, 0.3219, 0.25, 0.3219, 0.25, 0.3164, 0.2225, 0.3008, 0.1992, 0.3164, 0.2225, 0.3164, 0.2225, 0.3008, 0.1992, 0.2775, 0.1836, 0.3008, 0.1992, 0.3008, 0.1992, 0.2775, 0.1836, 0.25, 0.1781, 0.2775, 0.1836, 0.2775, 0.1836, 0.25, 0.1781, 0.2225, 0.1836, 0.25, 0.1781, 0.25, 0.1781, 0.2225, 0.1836, 0.1992, 0.1992, 0.2225, 0.1836, 0.2225, 0.1836, 0.1992, 0.1992, 0.1836, 0.2225, 0.1992, 0.1992, 0.1992, 0.1992, 0.1836, 0.2225, 0.1781, 0.25, 0.1836, 0.2225, 0.1836, 0.2225, 0.1781, 0.25, 0.1836, 0.2775, 0.1781, 0.25, 0.1781, 0.25, 0.1836, 0.2775, 0.1992, 0.3008, 0.1836, 0.2775, 0.1836, 0.2775, 0.1992, 0.3008, 0.2225, 0.3164, 0.1992, 0.3008, 0.1992, 0.3008, 0.2225, 0.3164, 0.2775, 0.3164, 0.25, 0.3219, 0.25, 0.3219, 0.2775, 0.3164, 0.3051, 0.3051, 0.322, 0.2798, 0.373, 0.301, 0.3442, 0.3442, 0.2225, 0.1836, 0.25, 0.1781, 0.25, 0.1781, 0.2225, 0.1836, 0.1949, 0.1949, 0.178, 0.2202, 0.127, 0.199, 0.1558, 0.1558, 0.322, 0.2798, 0.328, 0.25, 0.3832, 0.25, 0.373, 0.301, 0.178, 0.2202, 0.172, 0.25, 0.1168, 0.25, 0.127, 0.199, 0.328, 0.25, 0.322, 0.2202, 0.373, 0.199, 0.3832, 0.25, 0.172, 0.25, 0.178, 0.2798, 0.127, 0.301, 0.1168, 0.25, 0.322, 0.2202, 0.3051, 0.1949, 0.3442, 0.1558, 0.373, 0.199, 0.178, 0.2798, 0.1949, 0.3051, 0.1558, 0.3442, 0.127, 0.301, 0.3051, 0.1949, 0.2798, 0.178, 0.301, 0.127, 0.3442, 0.1558, 0.1949, 0.3051, 0.2202, 0.322, 0.199, 0.373, 0.1558, 0.3442, 0.2798, 0.178, 0.25, 0.172, 0.25, 0.1168, 0.301, 0.127, 0.2798, 0.322, 0.3051, 0.3051, 0.3442, 0.3442, 0.301, 0.373, 0.2202, 0.322, 0.25, 0.328, 0.25, 0.3832, 0.199, 0.373, 0.25, 0.172, 0.2202, 0.178, 0.199, 0.127, 0.25, 0.1168, 0.25, 0.3219, 0.2225, 0.3164, 0.2225, 0.3164, 0.25, 0.3219, 0.2202, 0.178, 0.1949, 0.1949, 0.1558, 0.1558, 0.199, 0.127, 0.3164, 0.2225, 0.3219, 0.25, 0.3219, 0.25, 0.3164, 0.2225, 0.3008, 0.3008, 0.2775, 0.3164, 0.2775, 0.3164, 0.3008, 0.3008, 0.3164, 0.2775, 0.3008, 0.3008, 0.3008, 0.3008, 0.3164, 0.2775, 0.1992, 0.1992, 0.2225, 0.1836, 0.2225, 0.1836, 0.1992, 0.1992, 0.25, 0.3219, 0.2225, 0.3164, 0.2225, 0.3164, 0.25, 0.3219, 0.1836, 0.2225, 0.1992, 0.1992, 0.1992, 0.1992, 0.1836, 0.2225, 0.3219, 0.25, 0.3164, 0.2775, 0.3164, 0.2775, 0.3219, 0.25, 0.1781, 0.25, 0.1836, 0.2225, 0.1836, 0.2225, 0.1781, 0.25, 0.3164, 0.2225, 0.3219, 0.25, 0.3219, 0.25, 0.3164, 0.2225, 0.1836, 0.2775, 0.1781, 0.25, 0.1781, 0.25, 0.1836, 0.2775, 0.3008, 0.1992, 0.3164, 0.2225, 0.3164, 0.2225, 0.3008, 0.1992, 0.1992, 0.3008, 0.1836, 0.2775, 0.1836, 0.2775, 0.1992, 0.3008, 0.2775, 0.1836, 0.3008, 0.1992, 0.3008, 0.1992, 0.2775, 0.1836, 0.2225, 0.3164, 0.1992, 0.3008, 0.1992, 0.3008, 0.2225, 0.3164, 0.25, 0.1781, 0.2775, 0.1836, 0.2775, 0.1836, 0.25, 0.1781, 0.8077, 0.3894, 0.75, 0.4008, 0.75, 0.4851, 0.84, 0.4672, 0.2775, 0.3164, 0.25, 0.25, 0.3164, 0.2775, 0.3008, 0.3008, 0.1836, 0.2775, 0.1781, 0.25, 0.1781, 0.25, 0.1836, 0.2775, 0.3008, 0.1992, 0.3164, 0.2225, 0.3164, 0.2225, 0.3008, 0.1992, 0.1992, 0.3008, 0.1836, 0.2775, 0.1836, 0.2775, 0.1992, 0.3008, 0.2775, 0.1836, 0.3008, 0.1992, 0.3008, 0.1992, 0.2775, 0.1836, 0.2225, 0.3164, 0.1992, 0.3008, 0.1992, 0.3008, 0.2225, 0.3164, 0.25, 0.1781, 0.2775, 0.1836, 0.2775, 0.1836, 0.25, 0.1781, 0.2775, 0.3164, 0.25, 0.3219, 0.25, 0.3219, 0.2775, 0.3164, 0.25, 0.3219, 0.2225, 0.3164, 0.2225, 0.3164, 0.25, 0.3219, 0.2225, 0.1836, 0.25, 0.1781, 0.25, 0.1781, 0.2225, 0.1836, 0.3008, 0.3008, 0.2775, 0.3164, 0.2775, 0.3164, 0.3008, 0.3008, 0.1992, 0.1992, 0.2225, 0.1836, 0.2225, 0.1836, 0.1992, 0.1992, 0.3164, 0.2775, 0.3008, 0.3008, 0.3008, 0.3008, 0.3164, 0.2775, 0.1836, 0.2225, 0.1992, 0.1992, 0.1992, 0.1992, 0.1836, 0.2225, 0.3219, 0.25, 0.3164, 0.2775, 0.3164, 0.2775, 0.3219, 0.25, 0.1781, 0.25, 0.1836, 0.2225, 0.1836, 0.2225, 0.1781, 0.25, 0.3164, 0.2775, 0.25, 0.25, 0.3164, 0.2225, 0.3219, 0.25, 0.3164, 0.2225, 0.25, 0.25, 0.2775, 0.1836, 0.3008, 0.1992, 0.2775, 0.1836, 0.25, 0.25, 0.2225, 0.1836, 0.25, 0.1781, 0.2225, 0.1836, 0.25, 0.25, 0.1836, 0.2225, 0.1992, 0.1992, 0.1836, 0.2225, 0.25, 0.25, 0.1836, 0.2775, 0.1781, 0.25, 0.1836, 0.2775, 0.25, 0.25, 0.2225, 0.3164, 0.1992, 0.3008, 0.2225, 0.3164, 0.25, 0.25, 0.2775, 0.3164, 0.25, 0.3219, 0.75, 0.4008, 0.6923, 0.3894, 0.66, 0.4672, 0.75, 0.4851, 0.8894, 0.3077, 0.8567, 0.3567, 0.9162, 0.4162, 0.9672, 0.34, 0.9008, 0.25, 0.8894, 0.3077, 0.9672, 0.34, 0.9851, 0.25, 0.8894, 0.1923, 0.9008, 0.25, 0.9851, 0.25, 0.9672, 0.16, 0.8567, 0.1433, 0.8894, 0.1923, 0.9672, 0.16, 0.9162, 0.08375, 0.8077, 0.1106, 0.8567, 0.1433, 0.9162, 0.08375, 0.84, 0.03279, 0.75, 0.09915, 0.8077, 0.1106, 0.84, 0.03279, 0.75, 0.01489, 0.6923, 0.1106, 0.75, 0.09915, 0.75, 0.01489, 0.66, 0.03279, 0.6433, 0.1433, 0.6923, 0.1106, 0.66, 0.03279, 0.5838, 0.08376, 0.6106, 0.1923, 0.6433, 0.1433, 0.5838, 0.08376, 0.5328, 0.16, 0.5992, 0.25, 0.6106, 0.1923, 0.5328, 0.16, 0.5149, 0.25, 0.6106, 0.3077, 0.5992, 0.25, 0.5149, 0.25, 0.5328, 0.34, 0.6433, 0.3567, 0.6106, 0.3077, 0.5328, 0.34, 0.5838, 0.4162, 0.6923, 0.3894, 0.6433, 0.3567, 0.5838, 0.4162, 0.66, 0.4672, 0.8567, 0.3567, 0.8077, 0.3894, 0.84, 0.4672, 0.9162, 0.4162, 0.6433, 0.3567, 0.75, 0.25, 0.5992, 0.25, 0.6106, 0.3077, 0.5992, 0.25, 0.75, 0.25, 0.6433, 0.1433, 0.6106, 0.1923, 0.6433, 0.1433, 0.75, 0.25, 0.75, 0.09915, 0.6923, 0.1106, 0.75, 0.09915, 0.75, 0.25, 0.8567, 0.1433, 0.8077, 0.1106, 0.8567, 0.1433, 0.75, 0.25, 0.9008, 0.25, 0.8894, 0.1923, 0.9008, 0.25, 0.75, 0.25, 0.8567, 0.3567, 0.8894, 0.3077, 0.8567, 0.3567, 0.75, 0.25, 0.75, 0.4008, 0.8077, 0.3894, 1.0, 0.5254, 0.9375, 0.5254, 0.9377, 0.5, 0.9998, 0.5, 0.7503, 0.4899, 0.8416, 0.4718, 0.84, 0.4672, 0.75, 0.4851, 0.9375, 0.9746, 1.0, 0.9746, 0.9998, 1.0, 0.9377, 1.0, 0.3416, 0.4718, 0.2503, 0.4899, 0.25, 0.4851, 0.34, 0.4672, 0.9375, 0.5254, 0.875, 0.5254, 0.8752, 0.5, 0.9373, 0.5, 0.8421, 0.4716, 0.9195, 0.4199, 0.9162, 0.4162, 0.84, 0.4672, 0.875, 0.9746, 0.9375, 0.9746, 0.9373, 1.0, 0.8752, 1.0, 0.4195, 0.4199, 0.3421, 0.4716, 0.34, 0.4672, 0.4162, 0.4162, 0.875, 0.5254, 0.8125, 0.5254, 0.8127, 0.5, 0.8748, 0.5, 0.9199, 0.4195, 0.9716, 0.3421, 0.9672, 0.34, 0.9162, 0.4162, 0.8125, 0.9746, 0.875, 0.9746, 0.8748, 1.0, 0.8127, 1.0, 0.4716, 0.3421, 0.4199, 0.4195, 0.4162, 0.4162, 0.4672, 0.34, 0.8125, 0.5254, 0.75, 0.5254, 0.7502, 0.5, 0.8123, 0.5, 0.9718, 0.3416, 0.9899, 0.2503, 0.9851, 0.25, 0.9672, 0.34, 0.75, 0.9746, 0.8125, 0.9746, 0.8123, 1.0, 0.7502, 1.0, 0.4899, 0.2503, 0.4718, 0.3416, 0.4672, 0.34, 0.4851, 0.25, 0.75, 0.5254, 0.6875, 0.5254, 0.6877, 0.5, 0.7498, 0.5, 0.9899, 0.2497, 0.9718, 0.1584, 0.9672, 0.16, 0.9851, 0.25, 0.6875, 0.9746, 0.75, 0.9746, 0.7498, 1.0, 0.6877, 1.0, 0.4718, 0.1584, 0.4899, 0.2497, 0.4851, 0.25, 0.4672, 0.16, 0.6875, 0.5254, 0.625, 0.5254, 0.6252, 0.5, 0.6873, 0.5, 0.9716, 0.1579, 0.9199, 0.08053, 0.9162, 0.08375, 0.9672, 0.16, 0.625, 0.9746, 0.6875, 0.9746, 0.6873, 1.0, 0.6252, 1.0, 0.4199, 0.08053, 0.4716, 0.1579, 0.4672, 0.16, 0.4162, 0.08375, 0.625, 0.5254, 0.5625, 0.5254, 0.5627, 0.5, 0.6248, 0.5, 0.9195, 0.08014, 0.8421, 0.02842, 0.84, 0.03279, 0.9162, 0.08375, 0.5625, 0.9746, 0.625, 0.9746, 0.6248, 1.0, 0.5627, 1.0, 0.3421, 0.02842, 0.4195, 0.08014, 0.4162, 0.08375, 0.34, 0.03279, 0.5625, 0.5254, 0.5, 0.5254, 0.5002, 0.5, 0.5623, 0.5, 0.8416, 0.02821, 0.7503, 0.01005, 0.75, 0.01489, 0.84, 0.03279, 0.5, 0.9746, 0.5625, 0.9746, 0.5623, 1.0, 0.5002, 1.0, 0.2503, 0.01005, 0.3416, 0.02821, 0.34, 0.03279, 0.25, 0.01489, 0.5, 0.5254, 0.4375, 0.5254, 0.4377, 0.5, 0.4998, 0.5, 0.7497, 0.01005, 0.6584, 0.02821, 0.66, 0.03279, 0.75, 0.01489, 0.4375, 0.9746, 0.5, 0.9746, 0.4998, 1.0, 0.4377, 1.0, 0.1584, 0.02821, 0.2497, 0.01005, 0.25, 0.01489, 0.16, 0.03279, 0.4375, 0.5254, 0.375, 0.5254, 0.3752, 0.5, 0.4373, 0.5, 0.6579, 0.02842, 0.5805, 0.08014, 0.5838, 0.08376, 0.66, 0.03279, 0.375, 0.9746, 0.4375, 0.9746, 0.4373, 1.0, 0.3752, 1.0, 0.08053, 0.08014, 0.1579, 0.02842, 0.16, 0.03279, 0.08375, 0.08375, 0.375, 0.5254, 0.3125, 0.5254, 0.3127, 0.5, 0.3748, 0.5, 0.5801, 0.08053, 0.5284, 0.1579, 0.5328, 0.16, 0.5838, 0.08376, 0.3125, 0.9746, 0.375, 0.9746, 0.3748, 1.0, 0.3127, 1.0, 0.02842, 0.1579, 0.08014, 0.08053, 0.08375, 0.08375, 0.03279, 0.16, 0.3125, 0.5254, 0.25, 0.5254, 0.2502, 0.5, 0.3123, 0.5, 0.5282, 0.1584, 0.5101, 0.2497, 0.5149, 0.25, 0.5328, 0.16, 0.25, 0.9746, 0.3125, 0.9746, 0.3123, 1.0, 0.2502, 1.0, 0.01005, 0.2497, 0.02821, 0.1584, 0.03279, 0.16, 0.01489, 0.25, 0.25, 0.5254, 0.1875, 0.5254, 0.1877, 0.5, 0.2498, 0.5, 0.5101, 0.2503, 0.5282, 0.3416, 0.5328, 0.34, 0.5149, 0.25, 0.1875, 0.9746, 0.25, 0.9746, 0.2498, 1.0, 0.1877, 1.0, 0.02821, 0.3416, 0.01005, 0.2503, 0.01489, 0.25, 0.03279, 0.34, 0.1875, 0.5254, 0.125, 0.5254, 0.1252, 0.5, 0.1873, 0.5, 0.5284, 0.3421, 0.5801, 0.4195, 0.5838, 0.4162, 0.5328, 0.34, 0.125, 0.9746, 0.1875, 0.9746, 0.1873, 1.0, 0.1252, 1.0, 0.08014, 0.4195, 0.02842, 0.3421, 0.03279, 0.34, 0.08375, 0.4162, 0.125, 0.5254, 0.0625, 0.5254, 0.06269, 0.5, 0.1248, 0.5, 0.5805, 0.4199, 0.6579, 0.4716, 0.66, 0.4672, 0.5838, 0.4162, 0.0625, 0.9746, 0.125, 0.9746, 0.1248, 1.0, 0.06269, 1.0, 0.1579, 0.4716, 0.08053, 0.4199, 0.08375, 0.4162, 0.16, 0.4672, 0.0625, 0.5254, 0.0, 0.5254, 0.0001866, 0.5, 0.06231, 0.5, 0.6584, 0.4718, 0.7497, 0.4899, 0.75, 0.4851, 0.66, 0.4672, 0.0, 0.9746, 0.0625, 0.9746, 0.06231, 1.0, 0.0001866, 1.0, 0.2497, 0.4899, 0.1584, 0.4718, 0.16, 0.4672, 0.25, 0.4851, 0.3255, 0.4322, 0.25, 0.4473, 0.25, 0.4424, 0.3236, 0.4277, 0.3236, 0.4277, 0.25, 0.4424, 0.25, 0.4424, 0.3236, 0.4277, 0.3895, 0.3895, 0.3255, 0.4322, 0.3236, 0.4277, 0.386, 0.386, 0.386, 0.386, 0.3236, 0.4277, 0.3236, 0.4277, 0.386, 0.386, 0.4322, 0.3255, 0.3895, 0.3895, 0.386, 0.386, 0.4277, 0.3236, 0.4277, 0.3236, 0.386, 0.386, 0.386, 0.386, 0.4277, 0.3236, 0.4473, 0.25, 0.4322, 0.3255, 0.4277, 0.3236, 0.4424, 0.25, 0.4424, 0.25, 0.4277, 0.3236, 0.4277, 0.3236, 0.4424, 0.25, 0.4322, 0.1745, 0.4473, 0.25, 0.4424, 0.25, 0.4277, 0.1764, 0.4277, 0.1764, 0.4424, 0.25, 0.4424, 0.25, 0.4277, 0.1764, 0.3895, 0.1105, 0.4322, 0.1745, 0.4277, 0.1764, 0.386, 0.114, 0.386, 0.114, 0.4277, 0.1764, 0.4277, 0.1764, 0.386, 0.114, 0.3255, 0.06776, 0.3895, 0.1105, 0.386, 0.114, 0.3236, 0.07228, 0.3236, 0.07228, 0.386, 0.114, 0.386, 0.114, 0.3236, 0.07228, 0.25, 0.05274, 0.3255, 0.06776, 0.3236, 0.07228, 0.25, 0.05764, 0.25, 0.05764, 0.3236, 0.07228, 0.3236, 0.07228, 0.25, 0.05764, 0.1745, 0.06776, 0.25, 0.05274, 0.25, 0.05764, 0.1764, 0.07228, 0.1764, 0.07228, 0.25, 0.05764, 0.25, 0.05764, 0.1764, 0.07228, 0.1105, 0.1105, 0.1745, 0.06776, 0.1764, 0.07228, 0.114, 0.114, 0.114, 0.114, 0.1764, 0.07228, 0.1764, 0.07228, 0.114, 0.114, 0.06776, 0.1745, 0.1105, 0.1105, 0.114, 0.114, 0.07228, 0.1764, 0.07228, 0.1764, 0.114, 0.114, 0.114, 0.114, 0.07228, 0.1764, 0.05274, 0.25, 0.06776, 0.1745, 0.07228, 0.1764, 0.05764, 0.25, 0.05764, 0.25, 0.07228, 0.1764, 0.07228, 0.1764, 0.05764, 0.25, 0.06776, 0.3255, 0.05274, 0.25, 0.05764, 0.25, 0.07228, 0.3236, 0.07228, 0.3236, 0.05764, 0.25, 0.05764, 0.25, 0.07228, 0.3236, 0.1105, 0.3895, 0.06776, 0.3255, 0.07228, 0.3236, 0.114, 0.386, 0.114, 0.386, 0.07228, 0.3236, 0.07228, 0.3236, 0.114, 0.386, 0.1745, 0.4322, 0.1105, 0.3895, 0.114, 0.386, 0.1764, 0.4277, 0.1764, 0.4277, 0.114, 0.386, 0.114, 0.386, 0.1764, 0.4277, 0.25, 0.4473, 0.1745, 0.4322, 0.1764, 0.4277, 0.25, 0.4424, 0.25, 0.4424, 0.1764, 0.4277, 0.1764, 0.4277, 0.25, 0.4424, 0.3236, 0.4277, 0.25, 0.4424, 0.25, 0.4423, 0.3236, 0.4277, 0.3236, 0.4277, 0.25, 0.4423, 0.25, 0.4363, 0.3213, 0.4221, 0.386, 0.386, 0.3236, 0.4277, 0.3236, 0.4277, 0.386, 0.386, 0.386, 0.386, 0.3236, 0.4277, 0.3213, 0.4221, 0.3817, 0.3817, 0.4277, 0.3236, 0.386, 0.386, 0.386, 0.386, 0.4277, 0.3236, 0.4277, 0.3236, 0.386, 0.386, 0.3817, 0.3817, 0.4221, 0.3213, 0.4424, 0.25, 0.4277, 0.3236, 0.4277, 0.3236, 0.4423, 0.25, 0.4423, 0.25, 0.4277, 0.3236, 0.4221, 0.3213, 0.4363, 0.25, 0.4277, 0.1764, 0.4424, 0.25, 0.4423, 0.25, 0.4277, 0.1764, 0.4277, 0.1764, 0.4423, 0.25, 0.4363, 0.25, 0.4221, 0.1787, 0.386, 0.114, 0.4277, 0.1764, 0.4277, 0.1764, 0.386, 0.114, 0.386, 0.114, 0.4277, 0.1764, 0.4221, 0.1787, 0.3817, 0.1183, 0.3236, 0.07228, 0.386, 0.114, 0.386, 0.114, 0.3236, 0.0723, 0.3236, 0.0723, 0.386, 0.114, 0.3817, 0.1183, 0.3213, 0.07788, 0.25, 0.05764, 0.3236, 0.07228, 0.3236, 0.0723, 0.25, 0.05766, 0.25, 0.05766, 0.3236, 0.0723, 0.3213, 0.07788, 0.25, 0.0637, 0.1764, 0.07228, 0.25, 0.05764, 0.25, 0.05766, 0.1764, 0.0723, 0.1764, 0.0723, 0.25, 0.05766, 0.25, 0.0637, 0.1787, 0.07788, 0.114, 0.114, 0.1764, 0.07228, 0.1764, 0.0723, 0.114, 0.114, 0.114, 0.114, 0.1764, 0.0723, 0.1787, 0.07788, 0.1183, 0.1183, 0.07228, 0.1764, 0.114, 0.114, 0.114, 0.114, 0.0723, 0.1764, 0.0723, 0.1764, 0.114, 0.114, 0.1183, 0.1183, 0.07788, 0.1787, 0.05764, 0.25, 0.07228, 0.1764, 0.0723, 0.1764, 0.05766, 0.25, 0.05766, 0.25, 0.0723, 0.1764, 0.07788, 0.1787, 0.0637, 0.25, 0.07228, 0.3236, 0.05764, 0.25, 0.05766, 0.25, 0.0723, 0.3236, 0.0723, 0.3236, 0.05766, 0.25, 0.0637, 0.25, 0.07788, 0.3213, 0.114, 0.386, 0.07228, 0.3236, 0.0723, 0.3236, 0.114, 0.386, 0.114, 0.386, 0.0723, 0.3236, 0.07788, 0.3213, 0.1183, 0.3817, 0.1764, 0.4277, 0.114, 0.386, 0.114, 0.386, 0.1764, 0.4277, 0.1764, 0.4277, 0.114, 0.386, 0.1183, 0.3817, 0.1787, 0.4221, 0.25, 0.4424, 0.1764, 0.4277, 0.1764, 0.4277, 0.25, 0.4423, 0.25, 0.4423, 0.1764, 0.4277, 0.1787, 0.4221, 0.25, 0.4363, 0.3056, 0.3842, 0.25, 0.3953, 0.25, 0.3892, 0.3033, 0.3786, 0.3033, 0.3786, 0.25, 0.3892, 0.25, 0.3892, 0.3033, 0.3786, 0.3527, 0.3527, 0.3056, 0.3842, 0.3033, 0.3786, 0.3484, 0.3484, 0.3484, 0.3484, 0.3033, 0.3786, 0.3033, 0.3786, 0.3484, 0.3484, 0.3842, 0.3056, 0.3527, 0.3527, 0.3484, 0.3484, 0.3786, 0.3033, 0.3786, 0.3033, 0.3484, 0.3484, 0.3484, 0.3484, 0.3786, 0.3033, 0.3953, 0.25, 0.3842, 0.3056, 0.3786, 0.3033, 0.3892, 0.25, 0.3892, 0.25, 0.3786, 0.3033, 0.3786, 0.3033, 0.3892, 0.25, 0.3842, 0.1944, 0.3953, 0.25, 0.3892, 0.25, 0.3786, 0.1967, 0.3786, 0.1967, 0.3892, 0.25, 0.3892, 0.25, 0.3786, 0.1967, 0.3527, 0.1473, 0.3842, 0.1944, 0.3786, 0.1967, 0.3484, 0.1516, 0.3484, 0.1516, 0.3786, 0.1967, 0.3786, 0.1967, 0.3484, 0.1516, 0.3056, 0.1158, 0.3527, 0.1473, 0.3484, 0.1516, 0.3033, 0.1214, 0.3033, 0.1214, 0.3484, 0.1516, 0.3484, 0.1516, 0.3033, 0.1214, 0.25, 0.1047, 0.3056, 0.1158, 0.3033, 0.1214, 0.25, 0.1108, 0.25, 0.1108, 0.3033, 0.1214, 0.3033, 0.1214, 0.25, 0.1108, 0.1944, 0.1158, 0.25, 0.1047, 0.25, 0.1108, 0.1967, 0.1214, 0.1967, 0.1214, 0.25, 0.1108, 0.25, 0.1108, 0.1967, 0.1214, 0.1473, 0.1473, 0.1944, 0.1158, 0.1967, 0.1214, 0.1516, 0.1516, 0.1516, 0.1516, 0.1967, 0.1214, 0.1967, 0.1214, 0.1516, 0.1516, 0.1158, 0.1944, 0.1473, 0.1473, 0.1516, 0.1516, 0.1214, 0.1967, 0.1214, 0.1967, 0.1516, 0.1516, 0.1516, 0.1516, 0.1214, 0.1967, 0.1047, 0.25, 0.1158, 0.1944, 0.1214, 0.1967, 0.1108, 0.25, 0.1108, 0.25, 0.1214, 0.1967, 0.1214, 0.1967, 0.1108, 0.25, 0.1158, 0.3056, 0.1047, 0.25, 0.1108, 0.25, 0.1214, 0.3033, 0.1214, 0.3033, 0.1108, 0.25, 0.1108, 0.25, 0.1214, 0.3033, 0.1473, 0.3527, 0.1158, 0.3056, 0.1214, 0.3033, 0.1516, 0.3484, 0.1516, 0.3484, 0.1214, 0.3033, 0.1214, 0.3033, 0.1516, 0.3484, 0.1944, 0.3842, 0.1473, 0.3527, 0.1516, 0.3484, 0.1967, 0.3786, 0.1967, 0.3786, 0.1516, 0.3484, 0.1516, 0.3484, 0.1967, 0.3786, 0.25, 0.3953, 0.1944, 0.3842, 0.1967, 0.3786, 0.25, 0.3892, 0.25, 0.3892, 0.1967, 0.3786, 0.1967, 0.3786, 0.25, 0.3892, 0.3033, 0.3786, 0.25, 0.3892, 0.25, 0.3892, 0.3033, 0.3786, 0.3033, 0.3786, 0.25, 0.3892, 0.25, 0.3832, 0.301, 0.373, 0.3484, 0.3484, 0.3033, 0.3786, 0.3033, 0.3786, 0.3484, 0.3484, 0.3484, 0.3484, 0.3033, 0.3786, 0.301, 0.373, 0.3442, 0.3442, 0.3786, 0.3033, 0.3484, 0.3484, 0.3484, 0.3484, 0.3786, 0.3033, 0.3786, 0.3033, 0.3484, 0.3484, 0.3442, 0.3442, 0.373, 0.301, 0.3892, 0.25, 0.3786, 0.3033, 0.3786, 0.3033, 0.3892, 0.25, 0.3892, 0.25, 0.3786, 0.3033, 0.373, 0.301, 0.3832, 0.25, 0.3786, 0.1967, 0.3892, 0.25, 0.3892, 0.25, 0.3786, 0.1967, 0.3786, 0.1967, 0.3892, 0.25, 0.3832, 0.25, 0.373, 0.199, 0.3484, 0.1516, 0.3786, 0.1967, 0.3786, 0.1967, 0.3484, 0.1516, 0.3484, 0.1516, 0.3786, 0.1967, 0.373, 0.199, 0.3442, 0.1558, 0.3033, 0.1214, 0.3484, 0.1516, 0.3484, 0.1516, 0.3033, 0.1214, 0.3033, 0.1214, 0.3484, 0.1516, 0.3442, 0.1558, 0.301, 0.127, 0.25, 0.1108, 0.3033, 0.1214, 0.3033, 0.1214, 0.25, 0.1108, 0.25, 0.1108, 0.3033, 0.1214, 0.301, 0.127, 0.25, 0.1168, 0.1967, 0.1214, 0.25, 0.1108, 0.25, 0.1108, 0.1967, 0.1214, 0.1967, 0.1214, 0.25, 0.1108, 0.25, 0.1168, 0.199, 0.127, 0.1516, 0.1516, 0.1967, 0.1214, 0.1967, 0.1214, 0.1516, 0.1516, 0.1516, 0.1516, 0.1967, 0.1214, 0.199, 0.127, 0.1558, 0.1558, 0.1214, 0.1967, 0.1516, 0.1516, 0.1516, 0.1516, 0.1214, 0.1967, 0.1214, 0.1967, 0.1516, 0.1516, 0.1558, 0.1558, 0.127, 0.199, 0.1108, 0.25, 0.1214, 0.1967, 0.1214, 0.1967, 0.1108, 0.25, 0.1108, 0.25, 0.1214, 0.1967, 0.127, 0.199, 0.1168, 0.25, 0.1214, 0.3033, 0.1108, 0.25, 0.1108, 0.25, 0.1214, 0.3033, 0.1214, 0.3033, 0.1108, 0.25, 0.1168, 0.25, 0.127, 0.301, 0.1516, 0.3484, 0.1214, 0.3033, 0.1214, 0.3033, 0.1516, 0.3484, 0.1516, 0.3484, 0.1214, 0.3033, 0.127, 0.301, 0.1558, 0.3442, 0.1967, 0.3786, 0.1516, 0.3484, 0.1516, 0.3484, 0.1967, 0.3786, 0.1967, 0.3786, 0.1516, 0.3484, 0.1558, 0.3442, 0.199, 0.373, 0.25, 0.3892, 0.1967, 0.3786, 0.1967, 0.3786, 0.25, 0.3892, 0.25, 0.3892, 0.1967, 0.3786, 0.199, 0.373, 0.25, 0.3832, 0.2798, 0.322, 0.25, 0.328, 0.25, 0.3219, 0.2775, 0.3164, 0.2775, 0.3164, 0.25, 0.3219, 0.25, 0.3219, 0.2775, 0.3164, 0.3051, 0.3051, 0.2798, 0.322, 0.2775, 0.3164, 0.3008, 0.3008, 0.3008, 0.3008, 0.2775, 0.3164, 0.2775, 0.3164, 0.3008, 0.3008, 0.322, 0.2798, 0.3051, 0.3051, 0.3008, 0.3008, 0.3164, 0.2775, 0.3164, 0.2775, 0.3008, 0.3008, 0.3008, 0.3008, 0.3164, 0.2775, 0.328, 0.25, 0.322, 0.2798, 0.3164, 0.2775, 0.3219, 0.25, 0.3219, 0.25, 0.3164, 0.2775, 0.3164, 0.2775, 0.3219, 0.25, 0.322, 0.2202, 0.328, 0.25, 0.3219, 0.25, 0.3164, 0.2225, 0.3164, 0.2225, 0.3219, 0.25, 0.3219, 0.25, 0.3164, 0.2225, 0.3051, 0.1949, 0.322, 0.2202, 0.3164, 0.2225, 0.3008, 0.1992, 0.3008, 0.1992, 0.3164, 0.2225, 0.3164, 0.2225, 0.3008, 0.1992, 0.2798, 0.178, 0.3051, 0.1949, 0.3008, 0.1992, 0.2775, 0.1836, 0.2775, 0.1836, 0.3008, 0.1992, 0.3008, 0.1992, 0.2775, 0.1836, 0.25, 0.172, 0.2798, 0.178, 0.2775, 0.1836, 0.25, 0.1781, 0.25, 0.1781, 0.2775, 0.1836, 0.2775, 0.1836, 0.25, 0.1781, 0.2202, 0.178, 0.25, 0.172, 0.25, 0.1781, 0.2225, 0.1836, 0.2225, 0.1836, 0.25, 0.1781, 0.25, 0.1781, 0.2225, 0.1836, 0.1949, 0.1949, 0.2202, 0.178, 0.2225, 0.1836, 0.1992, 0.1992, 0.1992, 0.1992, 0.2225, 0.1836, 0.2225, 0.1836, 0.1992, 0.1992, 0.178, 0.2202, 0.1949, 0.1949, 0.1992, 0.1992, 0.1836, 0.2225, 0.1836, 0.2225, 0.1992, 0.1992, 0.1992, 0.1992, 0.1836, 0.2225, 0.172, 0.25, 0.178, 0.2202, 0.1836, 0.2225, 0.1781, 0.25, 0.1781, 0.25, 0.1836, 0.2225, 0.1836, 0.2225, 0.1781, 0.25, 0.178, 0.2798, 0.172, 0.25, 0.1781, 0.25, 0.1836, 0.2775, 0.1836, 0.2775, 0.1781, 0.25, 0.1781, 0.25, 0.1836, 0.2775, 0.1949, 0.3051, 0.178, 0.2798, 0.1836, 0.2775, 0.1992, 0.3008, 0.1992, 0.3008, 0.1836, 0.2775, 0.1836, 0.2775, 0.1992, 0.3008, 0.2202, 0.322, 0.1949, 0.3051, 0.1992, 0.3008, 0.2225, 0.3164, 0.2225, 0.3164, 0.1992, 0.3008, 0.1992, 0.3008, 0.2225, 0.3164, 0.25, 0.328, 0.2202, 0.322, 0.2225, 0.3164, 0.25, 0.3219, 0.25, 0.3219, 0.2225, 0.3164, 0.2225, 0.3164, 0.25, 0.3219, 0.2775, 0.3164, 0.25, 0.3219, 0.25, 0.3218, 0.2775, 0.3164, 0.2775, 0.3164, 0.25, 0.3218, 0.25, 0.3219, 0.2775, 0.3164, 0.3008, 0.3008, 0.2775, 0.3164, 0.2775, 0.3164, 0.3008, 0.3008, 0.3008, 0.3008, 0.2775, 0.3164, 0.2775, 0.3164, 0.3008, 0.3008, 0.3164, 0.2775, 0.3008, 0.3008, 0.3008, 0.3008, 0.3164, 0.2775, 0.3164, 0.2775, 0.3008, 0.3008, 0.3008, 0.3008, 0.3164, 0.2775, 0.3219, 0.25, 0.3164, 0.2775, 0.3164, 0.2775, 0.3218, 0.25, 0.3218, 0.25, 0.3164, 0.2775, 0.3164, 0.2775, 0.3219, 0.25, 0.3164, 0.2225, 0.3219, 0.25, 0.3218, 0.25, 0.3164, 0.2225, 0.3164, 0.2225, 0.3218, 0.25, 0.3219, 0.25, 0.3164, 0.2225, 0.3008, 0.1992, 0.3164, 0.2225, 0.3164, 0.2225, 0.3008, 0.1992, 0.3008, 0.1992, 0.3164, 0.2225, 0.3164, 0.2225, 0.3008, 0.1992, 0.2775, 0.1836, 0.3008, 0.1992, 0.3008, 0.1992, 0.2775, 0.1836, 0.2775, 0.1836, 0.3008, 0.1992, 0.3008, 0.1992, 0.2775, 0.1836, 0.25, 0.1781, 0.2775, 0.1836, 0.2775, 0.1836, 0.25, 0.1782, 0.25, 0.1782, 0.2775, 0.1836, 0.2775, 0.1836, 0.25, 0.1781, 0.2225, 0.1836, 0.25, 0.1781, 0.25, 0.1782, 0.2225, 0.1836, 0.2225, 0.1836, 0.25, 0.1782, 0.25, 0.1781, 0.2225, 0.1836, 0.1992, 0.1992, 0.2225, 0.1836, 0.2225, 0.1836, 0.1992, 0.1992, 0.1992, 0.1992, 0.2225, 0.1836, 0.2225, 0.1836, 0.1992, 0.1992, 0.1836, 0.2225, 0.1992, 0.1992, 0.1992, 0.1992, 0.1836, 0.2225, 0.1836, 0.2225, 0.1992, 0.1992, 0.1992, 0.1992, 0.1836, 0.2225, 0.1781, 0.25, 0.1836, 0.2225, 0.1836, 0.2225, 0.1782, 0.25, 0.1782, 0.25, 0.1836, 0.2225, 0.1836, 0.2225, 0.1781, 0.25, 0.1836, 0.2775, 0.1781, 0.25, 0.1782, 0.25, 0.1836, 0.2775, 0.1836, 0.2775, 0.1782, 0.25, 0.1781, 0.25, 0.1836, 0.2775, 0.1992, 0.3008, 0.1836, 0.2775, 0.1836, 0.2775, 0.1992, 0.3008, 0.1992, 0.3008, 0.1836, 0.2775, 0.1836, 0.2775, 0.1992, 0.3008, 0.2225, 0.3164, 0.1992, 0.3008, 0.1992, 0.3008, 0.2225, 0.3164, 0.2225, 0.3164, 0.1992, 0.3008, 0.1992, 0.3008, 0.2225, 0.3164, 0.25, 0.3219, 0.2225, 0.3164, 0.2225, 0.3164, 0.25, 0.3218, 0.25, 0.3218, 0.2225, 0.3164, 0.2225, 0.3164, 0.25, 0.3219, 0.3236, 0.4277, 0.25, 0.4424, 0.25, 0.4424, 0.3236, 0.4277])
me_cylinder.materials.append(mat_mine)
me_cylinder.materials.append(mat_mineglow)
me_cylinder.update()

# ---- objects
ob_cylinder = bpy.data.objects.new('Cylinder', me_cylinder)

# ---- transforms, parenting, visibility, modifiers, constraints
ob_cylinder.location = (0.0, 0.0, 0.0)

# ---- collection membership
col_collection.objects.link(ob_cylinder)

# ---- scene / render settings (as saved in the file)
scene.frame_start = 1; scene.frame_end = 250; scene.frame_set(1)
scene.render.engine = 'CYCLES'
scene.cycles.sampling_pattern = 'TABULATED_SOBOL'
bpy.context.view_layer.update()

# ---- added for rendering (the .blend has no active camera and no usable light): camera, sun
cam_auto = bpy.data.cameras.new('AutoCamera')
cam_auto.lens = 50.0
cam_auto.sensor_width = 36.0
cam_auto.clip_end = 1000.0
ob_auto_camera = bpy.data.objects.new('AutoCamera', cam_auto)
scene.collection.objects.link(ob_auto_camera)
ob_auto_camera.location = (2.72163, -3.26596, 2.50321)
ob_auto_camera.rotation_euler = (1.09748, -7.21219e-08, 0.694738)
scene.camera = ob_auto_camera
light_auto_sun = bpy.data.lights.new('AutoSun', 'SUN')
light_auto_sun.energy = 3.0
light_auto_sun.angle = 0.0523599
ob_auto_sun = bpy.data.objects.new('AutoSun', light_auto_sun)
scene.collection.objects.link(ob_auto_sun)
ob_auto_sun.rotation_euler = (0.872665, 0.174533, 0.523599)
bpy.context.view_layer.update()
